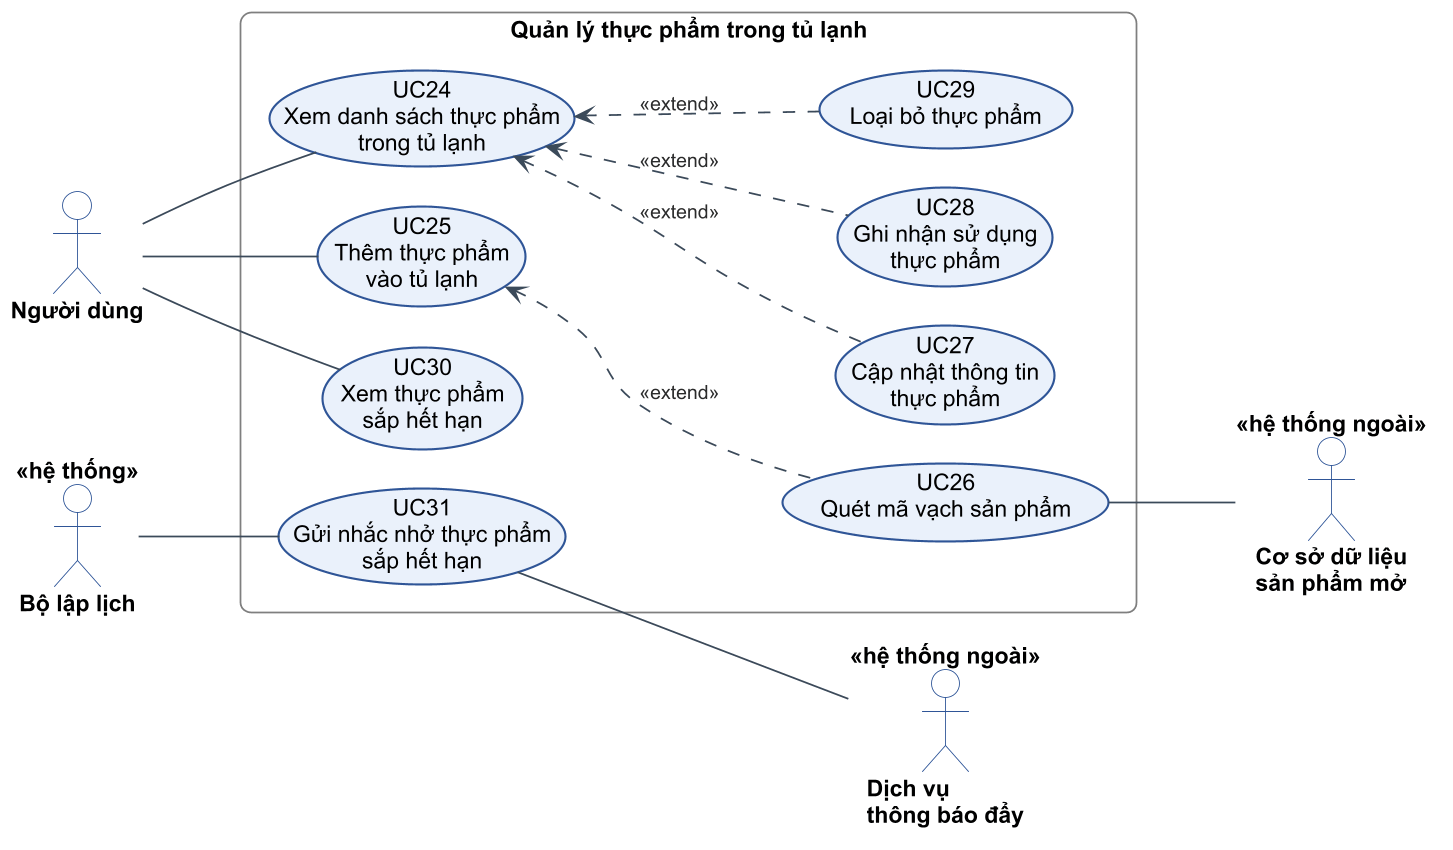

The diagram above was rendered by PlantUML. Its source (embedded in the PNG):
@startuml c2-10-uc-tu-lanh
!include _style.iuml
left to right direction

actor "Người dùng" as U
actor "Bộ lập lịch" as CRON <<hệ thống>>
actor "Dịch vụ\nthông báo đẩy" as PUSH <<hệ thống ngoài>>
actor "Cơ sở dữ liệu\nsản phẩm mở" as BAR <<hệ thống ngoài>>

rectangle "Quản lý thực phẩm trong tủ lạnh" as B {
  usecase "UC24\nXem danh sách thực phẩm\ntrong tủ lạnh" as UC24
  usecase "UC25\nThêm thực phẩm\nvào tủ lạnh" as UC25
  usecase "UC30\nXem thực phẩm\nsắp hết hạn" as UC30
  usecase "UC31\nGửi nhắc nhở thực phẩm\nsắp hết hạn" as UC31
  usecase "UC27\nCập nhật thông tin\nthực phẩm" as UC27
  usecase "UC28\nGhi nhận sử dụng\nthực phẩm" as UC28
  usecase "UC29\nLoại bỏ thực phẩm" as UC29
  usecase "UC26\nQuét mã vạch sản phẩm" as UC26
}

U -- UC24
U -- UC25
U -- UC30
CRON -- UC31
UC24 <.. UC27 : <<extend>>
UC24 <.. UC28 : <<extend>>
UC24 <.. UC29 : <<extend>>
UC25 <.. UC26 : <<extend>>
UC26 -- BAR
UC31 -- PUSH
@enduml